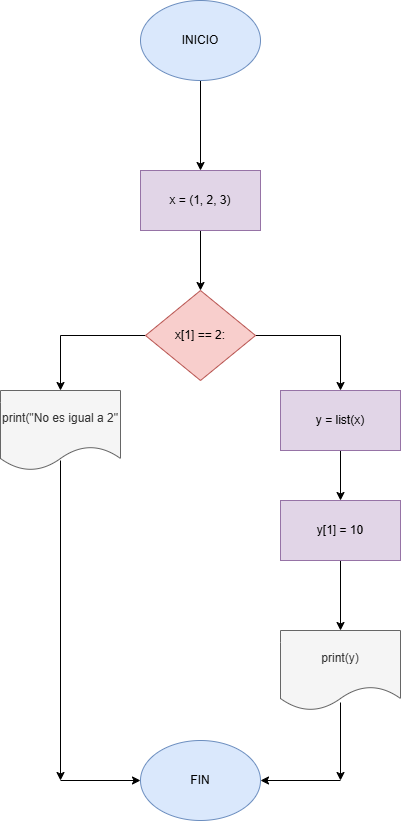

The diagram above was exported from draw.io. Its source (the exported page's mxGraphModel, read from the mxfile embedded in the PNG):
<mxGraphModel dx="872" dy="499" grid="1" gridSize="10" guides="1" tooltips="1" connect="1" arrows="1" fold="1" page="1" pageScale="1" pageWidth="827" pageHeight="1169" math="0" shadow="0">
  <root>
    <mxCell id="0" />
    <mxCell id="1" parent="0" />
    <mxCell id="QtIB-f-CwpcVRZ18FZzO-3" value="" style="edgeStyle=orthogonalEdgeStyle;rounded=0;orthogonalLoop=1;jettySize=auto;html=1;" edge="1" parent="1" source="QtIB-f-CwpcVRZ18FZzO-1" target="QtIB-f-CwpcVRZ18FZzO-2">
      <mxGeometry relative="1" as="geometry" />
    </mxCell>
    <mxCell id="QtIB-f-CwpcVRZ18FZzO-1" value="INICIO" style="ellipse;whiteSpace=wrap;html=1;fillColor=#dae8fc;strokeColor=#6c8ebf;" vertex="1" parent="1">
      <mxGeometry x="330" y="40" width="120" height="80" as="geometry" />
    </mxCell>
    <mxCell id="QtIB-f-CwpcVRZ18FZzO-5" value="" style="edgeStyle=orthogonalEdgeStyle;rounded=0;orthogonalLoop=1;jettySize=auto;html=1;" edge="1" parent="1" source="QtIB-f-CwpcVRZ18FZzO-2" target="QtIB-f-CwpcVRZ18FZzO-4">
      <mxGeometry relative="1" as="geometry" />
    </mxCell>
    <mxCell id="QtIB-f-CwpcVRZ18FZzO-2" value="x = (1, 2, 3)" style="whiteSpace=wrap;html=1;fillColor=#e1d5e7;strokeColor=#9673a6;" vertex="1" parent="1">
      <mxGeometry x="330" y="210" width="120" height="60" as="geometry" />
    </mxCell>
    <mxCell id="QtIB-f-CwpcVRZ18FZzO-7" value="" style="edgeStyle=orthogonalEdgeStyle;rounded=0;orthogonalLoop=1;jettySize=auto;html=1;" edge="1" parent="1" source="QtIB-f-CwpcVRZ18FZzO-4" target="QtIB-f-CwpcVRZ18FZzO-6">
      <mxGeometry relative="1" as="geometry" />
    </mxCell>
    <mxCell id="QtIB-f-CwpcVRZ18FZzO-13" value="" style="edgeStyle=orthogonalEdgeStyle;rounded=0;orthogonalLoop=1;jettySize=auto;html=1;" edge="1" parent="1" source="QtIB-f-CwpcVRZ18FZzO-4" target="QtIB-f-CwpcVRZ18FZzO-12">
      <mxGeometry relative="1" as="geometry" />
    </mxCell>
    <mxCell id="QtIB-f-CwpcVRZ18FZzO-4" value="x[1] == 2:" style="rhombus;whiteSpace=wrap;html=1;fillColor=#f8cecc;strokeColor=#b85450;" vertex="1" parent="1">
      <mxGeometry x="335" y="330" width="110" height="90" as="geometry" />
    </mxCell>
    <mxCell id="QtIB-f-CwpcVRZ18FZzO-9" value="" style="edgeStyle=orthogonalEdgeStyle;rounded=0;orthogonalLoop=1;jettySize=auto;html=1;" edge="1" parent="1" source="QtIB-f-CwpcVRZ18FZzO-6" target="QtIB-f-CwpcVRZ18FZzO-8">
      <mxGeometry relative="1" as="geometry" />
    </mxCell>
    <mxCell id="QtIB-f-CwpcVRZ18FZzO-6" value="y = list(x)" style="whiteSpace=wrap;html=1;fillColor=#e1d5e7;strokeColor=#9673a6;" vertex="1" parent="1">
      <mxGeometry x="470" y="430" width="120" height="60" as="geometry" />
    </mxCell>
    <mxCell id="QtIB-f-CwpcVRZ18FZzO-11" value="" style="edgeStyle=orthogonalEdgeStyle;rounded=0;orthogonalLoop=1;jettySize=auto;html=1;" edge="1" parent="1" source="QtIB-f-CwpcVRZ18FZzO-8" target="QtIB-f-CwpcVRZ18FZzO-10">
      <mxGeometry relative="1" as="geometry" />
    </mxCell>
    <mxCell id="QtIB-f-CwpcVRZ18FZzO-8" value="y[1] = 10" style="whiteSpace=wrap;html=1;fillColor=#e1d5e7;strokeColor=#9673a6;" vertex="1" parent="1">
      <mxGeometry x="470" y="540" width="120" height="60" as="geometry" />
    </mxCell>
    <mxCell id="QtIB-f-CwpcVRZ18FZzO-10" value="print(y)" style="shape=document;whiteSpace=wrap;html=1;boundedLbl=1;fillColor=#f5f5f5;strokeColor=#666666;fontColor=#333333;" vertex="1" parent="1">
      <mxGeometry x="470" y="670" width="120" height="80" as="geometry" />
    </mxCell>
    <mxCell id="QtIB-f-CwpcVRZ18FZzO-12" value="print(&quot;No es igual a 2&quot;" style="shape=document;whiteSpace=wrap;html=1;boundedLbl=1;fillColor=#f5f5f5;strokeColor=#666666;fontColor=#333333;" vertex="1" parent="1">
      <mxGeometry x="190" y="430" width="120" height="80" as="geometry" />
    </mxCell>
    <mxCell id="QtIB-f-CwpcVRZ18FZzO-14" value="FIN" style="ellipse;whiteSpace=wrap;html=1;fillColor=#dae8fc;strokeColor=#6c8ebf;" vertex="1" parent="1">
      <mxGeometry x="330" y="780" width="120" height="80" as="geometry" />
    </mxCell>
    <mxCell id="QtIB-f-CwpcVRZ18FZzO-15" value="" style="endArrow=classic;html=1;rounded=0;exitX=0.5;exitY=0.875;exitDx=0;exitDy=0;exitPerimeter=0;" edge="1" parent="1" source="QtIB-f-CwpcVRZ18FZzO-12">
      <mxGeometry width="50" height="50" relative="1" as="geometry">
        <mxPoint x="540" y="680" as="sourcePoint" />
        <mxPoint x="250" y="820" as="targetPoint" />
      </mxGeometry>
    </mxCell>
    <mxCell id="QtIB-f-CwpcVRZ18FZzO-16" value="" style="endArrow=classic;html=1;rounded=0;exitX=0.5;exitY=0.9;exitDx=0;exitDy=0;exitPerimeter=0;" edge="1" parent="1" source="QtIB-f-CwpcVRZ18FZzO-10">
      <mxGeometry width="50" height="50" relative="1" as="geometry">
        <mxPoint x="540" y="680" as="sourcePoint" />
        <mxPoint x="530" y="820" as="targetPoint" />
      </mxGeometry>
    </mxCell>
    <mxCell id="QtIB-f-CwpcVRZ18FZzO-17" value="" style="endArrow=classic;html=1;rounded=0;entryX=0;entryY=0.5;entryDx=0;entryDy=0;" edge="1" parent="1" target="QtIB-f-CwpcVRZ18FZzO-14">
      <mxGeometry width="50" height="50" relative="1" as="geometry">
        <mxPoint x="250" y="820" as="sourcePoint" />
        <mxPoint x="590" y="630" as="targetPoint" />
      </mxGeometry>
    </mxCell>
    <mxCell id="QtIB-f-CwpcVRZ18FZzO-18" value="" style="endArrow=classic;html=1;rounded=0;entryX=1;entryY=0.5;entryDx=0;entryDy=0;" edge="1" parent="1" target="QtIB-f-CwpcVRZ18FZzO-14">
      <mxGeometry width="50" height="50" relative="1" as="geometry">
        <mxPoint x="530" y="820" as="sourcePoint" />
        <mxPoint x="590" y="630" as="targetPoint" />
      </mxGeometry>
    </mxCell>
  </root>
</mxGraphModel>